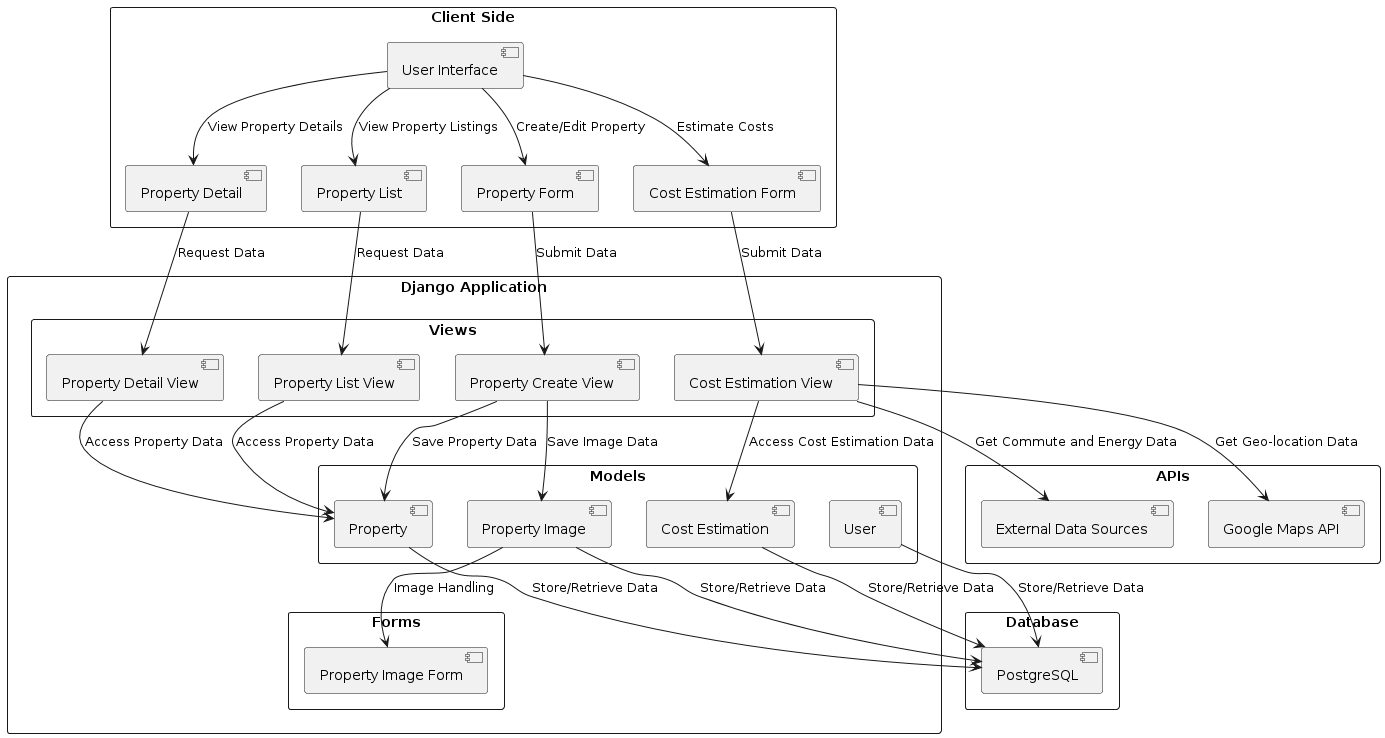

The diagram above was rendered by PlantUML. Its source (embedded in the PNG):
@startuml
skinparam packageStyle rect
skinparam componentStyle rect
skinparam classAttributeIconSize 0

package "Client Side" {
    [User Interface] 
    [Property List]
    [Property Detail]
    [Cost Estimation Form]
    [Property Form]
}

package "Django Application" {
    package "Views" {
        [Property List View]
        [Property Detail View]
        [Property Create View]
        [Cost Estimation View]
    }

    package "Forms" {
        [Property Form]
        [Property Image Form]
        [Cost Estimation Form]
    }

    package "Models" {
        [User]
        [Property]
        [Property Image]
        [Cost Estimation]
    }
}

package "APIs" {
    [Google Maps API]
    [External Data Sources]
}

package "Database" {
    [PostgreSQL]
}

[User Interface] --> [Property List]: "View Property Listings"
[User Interface] --> [Property Detail]: "View Property Details"
[User Interface] --> [Cost Estimation Form]: "Estimate Costs"
[User Interface] --> [Property Form]: "Create/Edit Property"

[Property List] --> [Property List View]: "Request Data"
[Property Detail] --> [Property Detail View]: "Request Data"
[Cost Estimation Form] --> [Cost Estimation View]: "Submit Data"
[Property Form] --> [Property Create View]: "Submit Data"

[Property List View] --> [Property]: "Access Property Data"
[Property Detail View] --> [Property]: "Access Property Data"
[Cost Estimation View] --> [Cost Estimation]: "Access Cost Estimation Data"
[Property Create View] --> [Property]: "Save Property Data"
[Property Create View] --> [Property Image]: "Save Image Data"

[Property Image] --> [Property Image Form]: "Image Handling"

[Cost Estimation View] --> [Google Maps API]: "Get Geo-location Data"
[Cost Estimation View] --> [External Data Sources]: "Get Commute and Energy Data"

[Property] --> [PostgreSQL]: "Store/Retrieve Data"
[User] --> [PostgreSQL]: "Store/Retrieve Data"
[Cost Estimation] --> [PostgreSQL]: "Store/Retrieve Data"
[Property Image] --> [PostgreSQL]: "Store/Retrieve Data"
@enduml